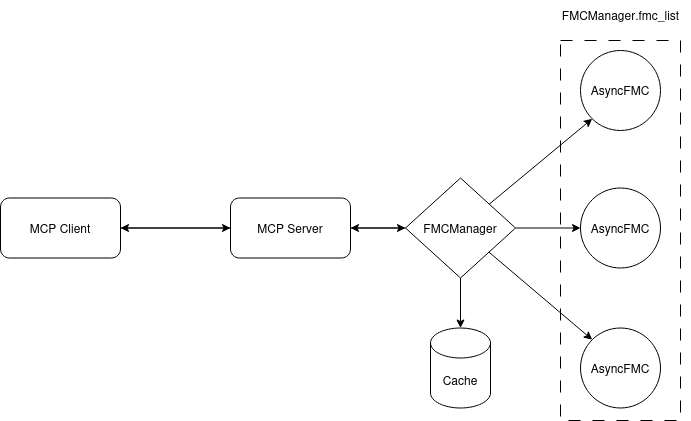

The diagram above was exported from draw.io. Its source (the exported page's mxGraphModel, read from the mxfile embedded in the PNG):
<mxGraphModel dx="1426" dy="685" grid="1" gridSize="10" guides="1" tooltips="1" connect="1" arrows="1" fold="1" page="1" pageScale="1" pageWidth="850" pageHeight="1100" math="0" shadow="0">
  <root>
    <mxCell id="0" />
    <mxCell id="1" parent="0" />
    <mxCell id="-oyjCBS5b3_vjhlQh7-4-13" parent="1" style="rounded=0;whiteSpace=wrap;html=1;dashed=1;fillColor=none;strokeColor=default;fontColor=#ffffff;strokeWidth=1;dashPattern=12 12;" value="" vertex="1">
      <mxGeometry height="380" width="120" x="560" y="110" as="geometry" />
    </mxCell>
    <mxCell id="-oyjCBS5b3_vjhlQh7-4-3" edge="1" parent="1" source="-oyjCBS5b3_vjhlQh7-4-1" style="edgeStyle=orthogonalEdgeStyle;rounded=0;orthogonalLoop=1;jettySize=auto;html=1;" target="-oyjCBS5b3_vjhlQh7-4-2">
      <mxGeometry relative="1" as="geometry" />
    </mxCell>
    <mxCell id="-oyjCBS5b3_vjhlQh7-4-1" parent="1" style="rounded=1;whiteSpace=wrap;html=1;" value="MCP Client" vertex="1">
      <mxGeometry height="60" width="120" y="267.5" as="geometry" />
    </mxCell>
    <mxCell id="-oyjCBS5b3_vjhlQh7-4-4" edge="1" parent="1" source="-oyjCBS5b3_vjhlQh7-4-2" style="edgeStyle=orthogonalEdgeStyle;rounded=0;orthogonalLoop=1;jettySize=auto;html=1;entryX=1;entryY=0.5;entryDx=0;entryDy=0;" target="-oyjCBS5b3_vjhlQh7-4-1">
      <mxGeometry relative="1" as="geometry" />
    </mxCell>
    <mxCell id="-oyjCBS5b3_vjhlQh7-4-18" edge="1" parent="1" source="-oyjCBS5b3_vjhlQh7-4-2" style="edgeStyle=orthogonalEdgeStyle;rounded=0;orthogonalLoop=1;jettySize=auto;html=1;entryX=0;entryY=0.5;entryDx=0;entryDy=0;" target="-oyjCBS5b3_vjhlQh7-4-5">
      <mxGeometry relative="1" as="geometry" />
    </mxCell>
    <mxCell id="-oyjCBS5b3_vjhlQh7-4-2" parent="1" style="rounded=1;whiteSpace=wrap;html=1;" value="MCP Server" vertex="1">
      <mxGeometry height="60" width="120" x="230" y="267.5" as="geometry" />
    </mxCell>
    <mxCell id="-oyjCBS5b3_vjhlQh7-4-10" edge="1" parent="1" source="-oyjCBS5b3_vjhlQh7-4-5" style="edgeStyle=orthogonalEdgeStyle;rounded=0;orthogonalLoop=1;jettySize=auto;html=1;entryX=0;entryY=0.5;entryDx=0;entryDy=0;" target="-oyjCBS5b3_vjhlQh7-4-7">
      <mxGeometry relative="1" as="geometry" />
    </mxCell>
    <mxCell id="-oyjCBS5b3_vjhlQh7-4-11" edge="1" parent="1" source="-oyjCBS5b3_vjhlQh7-4-5" style="rounded=0;orthogonalLoop=1;jettySize=auto;html=1;entryX=0;entryY=0;entryDx=0;entryDy=0;" target="-oyjCBS5b3_vjhlQh7-4-8">
      <mxGeometry relative="1" as="geometry" />
    </mxCell>
    <mxCell id="-oyjCBS5b3_vjhlQh7-4-12" edge="1" parent="1" source="-oyjCBS5b3_vjhlQh7-4-5" style="rounded=0;orthogonalLoop=1;jettySize=auto;html=1;entryX=0;entryY=1;entryDx=0;entryDy=0;" target="-oyjCBS5b3_vjhlQh7-4-9">
      <mxGeometry relative="1" as="geometry" />
    </mxCell>
    <mxCell id="-oyjCBS5b3_vjhlQh7-4-16" edge="1" parent="1" source="-oyjCBS5b3_vjhlQh7-4-5" style="edgeStyle=orthogonalEdgeStyle;rounded=0;orthogonalLoop=1;jettySize=auto;html=1;" target="-oyjCBS5b3_vjhlQh7-4-6">
      <mxGeometry relative="1" as="geometry" />
    </mxCell>
    <mxCell id="-oyjCBS5b3_vjhlQh7-4-19" edge="1" parent="1" source="-oyjCBS5b3_vjhlQh7-4-5" style="edgeStyle=orthogonalEdgeStyle;rounded=0;orthogonalLoop=1;jettySize=auto;html=1;entryX=1;entryY=0.5;entryDx=0;entryDy=0;" target="-oyjCBS5b3_vjhlQh7-4-2">
      <mxGeometry relative="1" as="geometry" />
    </mxCell>
    <mxCell id="-oyjCBS5b3_vjhlQh7-4-5" parent="1" style="rhombus;whiteSpace=wrap;html=1;" value="FMCManager" vertex="1">
      <mxGeometry height="100" width="110" x="405" y="247.5" as="geometry" />
    </mxCell>
    <mxCell id="-oyjCBS5b3_vjhlQh7-4-6" parent="1" style="shape=cylinder3;whiteSpace=wrap;html=1;boundedLbl=1;backgroundOutline=1;size=15;" value="Cache" vertex="1">
      <mxGeometry height="80" width="60" x="430" y="397.5" as="geometry" />
    </mxCell>
    <mxCell id="-oyjCBS5b3_vjhlQh7-4-7" parent="1" style="ellipse;whiteSpace=wrap;html=1;aspect=fixed;" value="AsyncFMC" vertex="1">
      <mxGeometry height="80" width="80" x="580" y="257.5" as="geometry" />
    </mxCell>
    <mxCell id="-oyjCBS5b3_vjhlQh7-4-8" parent="1" style="ellipse;whiteSpace=wrap;html=1;aspect=fixed;" value="AsyncFMC" vertex="1">
      <mxGeometry height="80" width="80" x="580" y="397.5" as="geometry" />
    </mxCell>
    <mxCell id="-oyjCBS5b3_vjhlQh7-4-9" parent="1" style="ellipse;whiteSpace=wrap;html=1;aspect=fixed;" value="AsyncFMC" vertex="1">
      <mxGeometry height="80" width="80" x="580" y="120" as="geometry" />
    </mxCell>
    <mxCell id="-oyjCBS5b3_vjhlQh7-4-14" parent="1" style="text;html=1;align=center;verticalAlign=middle;resizable=0;points=[];autosize=1;strokeColor=none;fillColor=none;" value="FMCManager.fmc_list" vertex="1">
      <mxGeometry height="30" width="140" x="550" y="70" as="geometry" />
    </mxCell>
  </root>
</mxGraphModel>